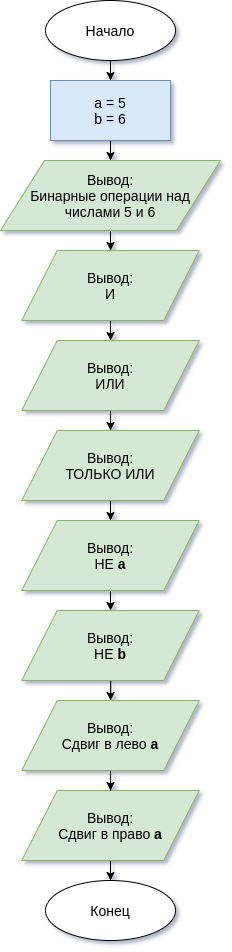

The diagram above was exported from draw.io. Its source (the exported page's mxGraphModel, read from the mxfile embedded in the PNG):
<mxGraphModel dx="1350" dy="782" grid="1" gridSize="10" guides="1" tooltips="1" connect="1" arrows="1" fold="1" page="1" pageScale="1" pageWidth="1169" pageHeight="827" background="#ffffff" math="0" shadow="0">
  <root>
    <mxCell id="0" />
    <mxCell id="1" parent="0" />
    <mxCell id="f7bw4DTxYt-pLA-Tkhz5-1556" style="edgeStyle=orthogonalEdgeStyle;rounded=0;orthogonalLoop=1;jettySize=auto;html=1;entryX=0.5;entryY=0;entryDx=0;entryDy=0;" edge="1" parent="1" source="f7bw4DTxYt-pLA-Tkhz5-1542" target="f7bw4DTxYt-pLA-Tkhz5-1544">
      <mxGeometry relative="1" as="geometry" />
    </mxCell>
    <mxCell id="f7bw4DTxYt-pLA-Tkhz5-1542" value="&lt;font style=&quot;font-size: 14px&quot;&gt;Начало&lt;/font&gt;" style="ellipse;whiteSpace=wrap;html=1;" vertex="1" parent="1">
      <mxGeometry x="530" width="130" height="60" as="geometry" />
    </mxCell>
    <mxCell id="f7bw4DTxYt-pLA-Tkhz5-1557" style="edgeStyle=orthogonalEdgeStyle;rounded=0;orthogonalLoop=1;jettySize=auto;html=1;" edge="1" parent="1" source="f7bw4DTxYt-pLA-Tkhz5-1544" target="f7bw4DTxYt-pLA-Tkhz5-1545">
      <mxGeometry relative="1" as="geometry" />
    </mxCell>
    <mxCell id="f7bw4DTxYt-pLA-Tkhz5-1544" value="&lt;font style=&quot;font-size: 14px&quot;&gt;a = 5&lt;br&gt;b = 6&lt;/font&gt;" style="rounded=0;whiteSpace=wrap;html=1;fillColor=#dae8fc;strokeColor=#6c8ebf;" vertex="1" parent="1">
      <mxGeometry x="535" y="80" width="120" height="60" as="geometry" />
    </mxCell>
    <mxCell id="f7bw4DTxYt-pLA-Tkhz5-1558" style="edgeStyle=orthogonalEdgeStyle;rounded=0;orthogonalLoop=1;jettySize=auto;html=1;" edge="1" parent="1" source="f7bw4DTxYt-pLA-Tkhz5-1545" target="f7bw4DTxYt-pLA-Tkhz5-1549">
      <mxGeometry relative="1" as="geometry" />
    </mxCell>
    <mxCell id="f7bw4DTxYt-pLA-Tkhz5-1545" value="&lt;font style=&quot;font-size: 14px&quot;&gt;Вывод:&lt;br&gt;Бинарные операции над числами 5 и 6&lt;/font&gt;" style="shape=parallelogram;perimeter=parallelogramPerimeter;whiteSpace=wrap;html=1;fillColor=#d5e8d4;strokeColor=#82b366;" vertex="1" parent="1">
      <mxGeometry x="485" y="160" width="220" height="70" as="geometry" />
    </mxCell>
    <mxCell id="f7bw4DTxYt-pLA-Tkhz5-1559" style="edgeStyle=orthogonalEdgeStyle;rounded=0;orthogonalLoop=1;jettySize=auto;html=1;exitX=0.5;exitY=1;exitDx=0;exitDy=0;" edge="1" parent="1" source="f7bw4DTxYt-pLA-Tkhz5-1549" target="f7bw4DTxYt-pLA-Tkhz5-1550">
      <mxGeometry relative="1" as="geometry" />
    </mxCell>
    <mxCell id="f7bw4DTxYt-pLA-Tkhz5-1549" value="&lt;font style=&quot;font-size: 14px&quot;&gt;Вывод:&lt;br&gt;И&lt;br&gt;&lt;/font&gt;" style="shape=parallelogram;perimeter=parallelogramPerimeter;whiteSpace=wrap;html=1;fillColor=#d5e8d4;strokeColor=#82b366;" vertex="1" parent="1">
      <mxGeometry x="506.25" y="250" width="177.5" height="70" as="geometry" />
    </mxCell>
    <mxCell id="f7bw4DTxYt-pLA-Tkhz5-1560" style="edgeStyle=orthogonalEdgeStyle;rounded=0;orthogonalLoop=1;jettySize=auto;html=1;" edge="1" parent="1" source="f7bw4DTxYt-pLA-Tkhz5-1550">
      <mxGeometry relative="1" as="geometry">
        <mxPoint x="595" y="430" as="targetPoint" />
      </mxGeometry>
    </mxCell>
    <mxCell id="f7bw4DTxYt-pLA-Tkhz5-1550" value="&lt;font style=&quot;font-size: 14px&quot;&gt;Вывод:&lt;br&gt;ИЛИ&lt;br&gt;&lt;/font&gt;" style="shape=parallelogram;perimeter=parallelogramPerimeter;whiteSpace=wrap;html=1;fillColor=#d5e8d4;strokeColor=#82b366;" vertex="1" parent="1">
      <mxGeometry x="506.25" y="340" width="177.5" height="70" as="geometry" />
    </mxCell>
    <mxCell id="f7bw4DTxYt-pLA-Tkhz5-1561" style="edgeStyle=orthogonalEdgeStyle;rounded=0;orthogonalLoop=1;jettySize=auto;html=1;exitX=0.5;exitY=1;exitDx=0;exitDy=0;" edge="1" parent="1" target="f7bw4DTxYt-pLA-Tkhz5-1552">
      <mxGeometry relative="1" as="geometry">
        <mxPoint x="594.9949999999999" y="500" as="sourcePoint" />
      </mxGeometry>
    </mxCell>
    <mxCell id="f7bw4DTxYt-pLA-Tkhz5-1566" style="edgeStyle=orthogonalEdgeStyle;rounded=0;orthogonalLoop=1;jettySize=auto;html=1;exitX=0.5;exitY=1;exitDx=0;exitDy=0;entryX=0.5;entryY=0;entryDx=0;entryDy=0;" edge="1" parent="1" source="f7bw4DTxYt-pLA-Tkhz5-1552" target="f7bw4DTxYt-pLA-Tkhz5-1553">
      <mxGeometry relative="1" as="geometry" />
    </mxCell>
    <mxCell id="f7bw4DTxYt-pLA-Tkhz5-1552" value="&lt;font style=&quot;font-size: 14px&quot;&gt;Вывод:&lt;br&gt;НЕ &lt;b&gt;a&lt;/b&gt;&lt;br&gt;&lt;/font&gt;" style="shape=parallelogram;perimeter=parallelogramPerimeter;whiteSpace=wrap;html=1;fillColor=#d5e8d4;strokeColor=#82b366;" vertex="1" parent="1">
      <mxGeometry x="506.24" y="520" width="177.5" height="70" as="geometry" />
    </mxCell>
    <mxCell id="f7bw4DTxYt-pLA-Tkhz5-1567" style="edgeStyle=orthogonalEdgeStyle;rounded=0;orthogonalLoop=1;jettySize=auto;html=1;" edge="1" parent="1" source="f7bw4DTxYt-pLA-Tkhz5-1553" target="f7bw4DTxYt-pLA-Tkhz5-1555">
      <mxGeometry relative="1" as="geometry" />
    </mxCell>
    <mxCell id="f7bw4DTxYt-pLA-Tkhz5-1553" value="&lt;font style=&quot;font-size: 14px&quot;&gt;Вывод:&lt;br&gt;НЕ &lt;b&gt;b&lt;/b&gt;&lt;br&gt;&lt;/font&gt;" style="shape=parallelogram;perimeter=parallelogramPerimeter;whiteSpace=wrap;html=1;fillColor=#d5e8d4;strokeColor=#82b366;" vertex="1" parent="1">
      <mxGeometry x="506.25" y="610" width="177.5" height="70" as="geometry" />
    </mxCell>
    <mxCell id="f7bw4DTxYt-pLA-Tkhz5-1570" style="edgeStyle=orthogonalEdgeStyle;rounded=0;orthogonalLoop=1;jettySize=auto;html=1;entryX=0.5;entryY=0;entryDx=0;entryDy=0;" edge="1" parent="1" source="f7bw4DTxYt-pLA-Tkhz5-1554" target="f7bw4DTxYt-pLA-Tkhz5-1569">
      <mxGeometry relative="1" as="geometry" />
    </mxCell>
    <mxCell id="f7bw4DTxYt-pLA-Tkhz5-1554" value="&lt;font style=&quot;font-size: 14px&quot;&gt;Вывод:&lt;br&gt;Сдвиг в право &lt;b&gt;a&lt;/b&gt;&lt;br&gt;&lt;/font&gt;" style="shape=parallelogram;perimeter=parallelogramPerimeter;whiteSpace=wrap;html=1;fillColor=#d5e8d4;strokeColor=#82b366;" vertex="1" parent="1">
      <mxGeometry x="506.24" y="790" width="177.5" height="70" as="geometry" />
    </mxCell>
    <mxCell id="f7bw4DTxYt-pLA-Tkhz5-1568" style="edgeStyle=orthogonalEdgeStyle;rounded=0;orthogonalLoop=1;jettySize=auto;html=1;" edge="1" parent="1" source="f7bw4DTxYt-pLA-Tkhz5-1555" target="f7bw4DTxYt-pLA-Tkhz5-1554">
      <mxGeometry relative="1" as="geometry" />
    </mxCell>
    <mxCell id="f7bw4DTxYt-pLA-Tkhz5-1555" value="&lt;font style=&quot;font-size: 14px&quot;&gt;Вывод:&lt;br&gt;Сдвиг в лево &lt;b&gt;a&lt;/b&gt;&lt;br&gt;&lt;/font&gt;" style="shape=parallelogram;perimeter=parallelogramPerimeter;whiteSpace=wrap;html=1;fillColor=#d5e8d4;strokeColor=#82b366;" vertex="1" parent="1">
      <mxGeometry x="506.25" y="700" width="177.5" height="70" as="geometry" />
    </mxCell>
    <mxCell id="f7bw4DTxYt-pLA-Tkhz5-1565" value="&lt;font style=&quot;font-size: 14px&quot;&gt;Вывод:&lt;br&gt;ТОЛЬКО ИЛИ&lt;br&gt;&lt;/font&gt;" style="shape=parallelogram;perimeter=parallelogramPerimeter;whiteSpace=wrap;html=1;fillColor=#d5e8d4;strokeColor=#82b366;" vertex="1" parent="1">
      <mxGeometry x="506.24" y="430" width="177.5" height="70" as="geometry" />
    </mxCell>
    <mxCell id="f7bw4DTxYt-pLA-Tkhz5-1569" value="&lt;font style=&quot;font-size: 14px&quot;&gt;Конец&lt;/font&gt;" style="ellipse;whiteSpace=wrap;html=1;" vertex="1" parent="1">
      <mxGeometry x="530" y="880" width="130" height="60" as="geometry" />
    </mxCell>
  </root>
</mxGraphModel>